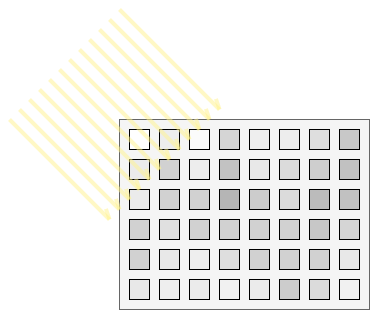

The diagram above was exported from draw.io. Its source (the exported page's mxGraphModel, read from the mxfile embedded in the PNG):
<mxGraphModel dx="1013" dy="1672" grid="1" gridSize="10" guides="1" tooltips="1" connect="1" arrows="1" fold="1" page="1" pageScale="1" pageWidth="850" pageHeight="1100" math="0" shadow="0">
  <root>
    <mxCell id="0" />
    <mxCell id="1" parent="0" />
    <mxCell id="2mhHJQAt0Xc-ntE4cOjw-108" value="" style="group" vertex="1" connectable="0" parent="1">
      <mxGeometry x="160" y="80" width="250" height="190" as="geometry" />
    </mxCell>
    <mxCell id="2mhHJQAt0Xc-ntE4cOjw-11" value="" style="rounded=0;whiteSpace=wrap;html=1;fillColor=#f5f5f5;fontColor=#333333;strokeColor=#666666;" vertex="1" parent="2mhHJQAt0Xc-ntE4cOjw-108">
      <mxGeometry width="250" height="190" as="geometry" />
    </mxCell>
    <mxCell id="2mhHJQAt0Xc-ntE4cOjw-12" value="" style="whiteSpace=wrap;html=1;aspect=fixed;" vertex="1" parent="2mhHJQAt0Xc-ntE4cOjw-108">
      <mxGeometry x="10" y="10" width="20" height="20" as="geometry" />
    </mxCell>
    <mxCell id="2mhHJQAt0Xc-ntE4cOjw-13" value="" style="whiteSpace=wrap;html=1;aspect=fixed;fillColor=light-dark(#ededed, #ededed);" vertex="1" parent="2mhHJQAt0Xc-ntE4cOjw-108">
      <mxGeometry x="40" y="10" width="20" height="20" as="geometry" />
    </mxCell>
    <mxCell id="2mhHJQAt0Xc-ntE4cOjw-14" value="" style="whiteSpace=wrap;html=1;aspect=fixed;fillColor=#FBFBFB;" vertex="1" parent="2mhHJQAt0Xc-ntE4cOjw-108">
      <mxGeometry x="70" y="10" width="20" height="20" as="geometry" />
    </mxCell>
    <mxCell id="2mhHJQAt0Xc-ntE4cOjw-15" value="" style="whiteSpace=wrap;html=1;aspect=fixed;fillColor=#D5D5D5;" vertex="1" parent="2mhHJQAt0Xc-ntE4cOjw-108">
      <mxGeometry x="100" y="10" width="20" height="20" as="geometry" />
    </mxCell>
    <mxCell id="2mhHJQAt0Xc-ntE4cOjw-16" value="" style="whiteSpace=wrap;html=1;aspect=fixed;fillColor=#EEEEEE;" vertex="1" parent="2mhHJQAt0Xc-ntE4cOjw-108">
      <mxGeometry x="130" y="10" width="20" height="20" as="geometry" />
    </mxCell>
    <mxCell id="2mhHJQAt0Xc-ntE4cOjw-17" value="" style="whiteSpace=wrap;html=1;aspect=fixed;fillColor=light-dark(#ededed, #ededed);" vertex="1" parent="2mhHJQAt0Xc-ntE4cOjw-108">
      <mxGeometry x="160" y="10" width="20" height="20" as="geometry" />
    </mxCell>
    <mxCell id="2mhHJQAt0Xc-ntE4cOjw-18" value="" style="whiteSpace=wrap;html=1;aspect=fixed;fillColor=#DEDEDE;" vertex="1" parent="2mhHJQAt0Xc-ntE4cOjw-108">
      <mxGeometry x="190" y="10" width="20" height="20" as="geometry" />
    </mxCell>
    <mxCell id="2mhHJQAt0Xc-ntE4cOjw-19" value="" style="whiteSpace=wrap;html=1;aspect=fixed;fillColor=#C8C8C8;" vertex="1" parent="2mhHJQAt0Xc-ntE4cOjw-108">
      <mxGeometry x="220" y="10" width="20" height="20" as="geometry" />
    </mxCell>
    <mxCell id="2mhHJQAt0Xc-ntE4cOjw-68" value="" style="whiteSpace=wrap;html=1;aspect=fixed;fillColor=light-dark(#ebebeb, #ededed);" vertex="1" parent="2mhHJQAt0Xc-ntE4cOjw-108">
      <mxGeometry x="10" y="40" width="20" height="20" as="geometry" />
    </mxCell>
    <mxCell id="2mhHJQAt0Xc-ntE4cOjw-69" value="" style="whiteSpace=wrap;html=1;aspect=fixed;fillColor=light-dark(#d1d1d1, #ededed);" vertex="1" parent="2mhHJQAt0Xc-ntE4cOjw-108">
      <mxGeometry x="40" y="40" width="20" height="20" as="geometry" />
    </mxCell>
    <mxCell id="2mhHJQAt0Xc-ntE4cOjw-70" value="" style="whiteSpace=wrap;html=1;aspect=fixed;fillColor=light-dark(#ededed, #151515);" vertex="1" parent="2mhHJQAt0Xc-ntE4cOjw-108">
      <mxGeometry x="70" y="40" width="20" height="20" as="geometry" />
    </mxCell>
    <mxCell id="2mhHJQAt0Xc-ntE4cOjw-71" value="" style="whiteSpace=wrap;html=1;aspect=fixed;fillColor=light-dark(#c2c2c2, #363636);" vertex="1" parent="2mhHJQAt0Xc-ntE4cOjw-108">
      <mxGeometry x="100" y="40" width="20" height="20" as="geometry" />
    </mxCell>
    <mxCell id="2mhHJQAt0Xc-ntE4cOjw-72" value="" style="whiteSpace=wrap;html=1;aspect=fixed;fillColor=#E8E8E8;" vertex="1" parent="2mhHJQAt0Xc-ntE4cOjw-108">
      <mxGeometry x="130" y="40" width="20" height="20" as="geometry" />
    </mxCell>
    <mxCell id="2mhHJQAt0Xc-ntE4cOjw-73" value="" style="whiteSpace=wrap;html=1;aspect=fixed;fillColor=light-dark(#DBDBDB,#EDEDED);" vertex="1" parent="2mhHJQAt0Xc-ntE4cOjw-108">
      <mxGeometry x="160" y="40" width="20" height="20" as="geometry" />
    </mxCell>
    <mxCell id="2mhHJQAt0Xc-ntE4cOjw-74" value="" style="whiteSpace=wrap;html=1;aspect=fixed;fillColor=#CECECE;" vertex="1" parent="2mhHJQAt0Xc-ntE4cOjw-108">
      <mxGeometry x="190" y="40" width="20" height="20" as="geometry" />
    </mxCell>
    <mxCell id="2mhHJQAt0Xc-ntE4cOjw-75" value="" style="whiteSpace=wrap;html=1;aspect=fixed;fillColor=#C1C1C1;" vertex="1" parent="2mhHJQAt0Xc-ntE4cOjw-108">
      <mxGeometry x="220" y="40" width="20" height="20" as="geometry" />
    </mxCell>
    <mxCell id="2mhHJQAt0Xc-ntE4cOjw-76" value="" style="whiteSpace=wrap;html=1;aspect=fixed;fillColor=light-dark(#ebebeb, #ededed);" vertex="1" parent="2mhHJQAt0Xc-ntE4cOjw-108">
      <mxGeometry x="10" y="70" width="20" height="20" as="geometry" />
    </mxCell>
    <mxCell id="2mhHJQAt0Xc-ntE4cOjw-77" value="" style="whiteSpace=wrap;html=1;aspect=fixed;fillColor=light-dark(#d1d1d1, #ededed);" vertex="1" parent="2mhHJQAt0Xc-ntE4cOjw-108">
      <mxGeometry x="40" y="70" width="20" height="20" as="geometry" />
    </mxCell>
    <mxCell id="2mhHJQAt0Xc-ntE4cOjw-78" value="" style="whiteSpace=wrap;html=1;aspect=fixed;fillColor=light-dark(#d1d1d1, #151515);" vertex="1" parent="2mhHJQAt0Xc-ntE4cOjw-108">
      <mxGeometry x="70" y="70" width="20" height="20" as="geometry" />
    </mxCell>
    <mxCell id="2mhHJQAt0Xc-ntE4cOjw-79" value="" style="whiteSpace=wrap;html=1;aspect=fixed;fillColor=light-dark(#B5B5B5,#363636);" vertex="1" parent="2mhHJQAt0Xc-ntE4cOjw-108">
      <mxGeometry x="100" y="70" width="20" height="20" as="geometry" />
    </mxCell>
    <mxCell id="2mhHJQAt0Xc-ntE4cOjw-80" value="" style="whiteSpace=wrap;html=1;aspect=fixed;fillColor=light-dark(#cccccc, #262626);" vertex="1" parent="2mhHJQAt0Xc-ntE4cOjw-108">
      <mxGeometry x="130" y="70" width="20" height="20" as="geometry" />
    </mxCell>
    <mxCell id="2mhHJQAt0Xc-ntE4cOjw-81" value="" style="whiteSpace=wrap;html=1;aspect=fixed;fillColor=light-dark(#DBDBDB,#EDEDED);" vertex="1" parent="2mhHJQAt0Xc-ntE4cOjw-108">
      <mxGeometry x="160" y="70" width="20" height="20" as="geometry" />
    </mxCell>
    <mxCell id="2mhHJQAt0Xc-ntE4cOjw-82" value="" style="whiteSpace=wrap;html=1;aspect=fixed;fillColor=#BBBBBB;" vertex="1" parent="2mhHJQAt0Xc-ntE4cOjw-108">
      <mxGeometry x="190" y="70" width="20" height="20" as="geometry" />
    </mxCell>
    <mxCell id="2mhHJQAt0Xc-ntE4cOjw-83" value="" style="whiteSpace=wrap;html=1;aspect=fixed;fillColor=#C1C1C1;" vertex="1" parent="2mhHJQAt0Xc-ntE4cOjw-108">
      <mxGeometry x="220" y="70" width="20" height="20" as="geometry" />
    </mxCell>
    <mxCell id="2mhHJQAt0Xc-ntE4cOjw-84" value="" style="whiteSpace=wrap;html=1;aspect=fixed;fillColor=light-dark(#D1D1D1,#EDEDED);" vertex="1" parent="2mhHJQAt0Xc-ntE4cOjw-108">
      <mxGeometry x="10" y="100" width="20" height="20" as="geometry" />
    </mxCell>
    <mxCell id="2mhHJQAt0Xc-ntE4cOjw-85" value="" style="whiteSpace=wrap;html=1;aspect=fixed;fillColor=light-dark(#e0e0e0, #EDEDED);" vertex="1" parent="2mhHJQAt0Xc-ntE4cOjw-108">
      <mxGeometry x="40" y="100" width="20" height="20" as="geometry" />
    </mxCell>
    <mxCell id="2mhHJQAt0Xc-ntE4cOjw-86" value="" style="whiteSpace=wrap;html=1;aspect=fixed;fillColor=light-dark(#D1D1D1,#EDEDED);" vertex="1" parent="2mhHJQAt0Xc-ntE4cOjw-108">
      <mxGeometry x="70" y="100" width="20" height="20" as="geometry" />
    </mxCell>
    <mxCell id="2mhHJQAt0Xc-ntE4cOjw-87" value="" style="whiteSpace=wrap;html=1;aspect=fixed;fillColor=light-dark(#D1D1D1,#EDEDED);" vertex="1" parent="2mhHJQAt0Xc-ntE4cOjw-108">
      <mxGeometry x="100" y="100" width="20" height="20" as="geometry" />
    </mxCell>
    <mxCell id="2mhHJQAt0Xc-ntE4cOjw-88" value="" style="whiteSpace=wrap;html=1;aspect=fixed;fillColor=light-dark(#D1D1D1,#EDEDED);" vertex="1" parent="2mhHJQAt0Xc-ntE4cOjw-108">
      <mxGeometry x="130" y="100" width="20" height="20" as="geometry" />
    </mxCell>
    <mxCell id="2mhHJQAt0Xc-ntE4cOjw-89" value="" style="whiteSpace=wrap;html=1;aspect=fixed;fillColor=light-dark(#D1D1D1,#EDEDED);" vertex="1" parent="2mhHJQAt0Xc-ntE4cOjw-108">
      <mxGeometry x="160" y="100" width="20" height="20" as="geometry" />
    </mxCell>
    <mxCell id="2mhHJQAt0Xc-ntE4cOjw-90" value="" style="whiteSpace=wrap;html=1;aspect=fixed;fillColor=light-dark(#c7c7c7, #EDEDED);" vertex="1" parent="2mhHJQAt0Xc-ntE4cOjw-108">
      <mxGeometry x="190" y="100" width="20" height="20" as="geometry" />
    </mxCell>
    <mxCell id="2mhHJQAt0Xc-ntE4cOjw-91" value="" style="whiteSpace=wrap;html=1;aspect=fixed;fillColor=light-dark(#D5D5D5,#EDEDED);" vertex="1" parent="2mhHJQAt0Xc-ntE4cOjw-108">
      <mxGeometry x="220" y="100" width="20" height="20" as="geometry" />
    </mxCell>
    <mxCell id="2mhHJQAt0Xc-ntE4cOjw-92" value="" style="whiteSpace=wrap;html=1;aspect=fixed;fillColor=light-dark(#D1D1D1,#EDEDED);" vertex="1" parent="2mhHJQAt0Xc-ntE4cOjw-108">
      <mxGeometry x="10" y="130" width="20" height="20" as="geometry" />
    </mxCell>
    <mxCell id="2mhHJQAt0Xc-ntE4cOjw-93" value="" style="whiteSpace=wrap;html=1;aspect=fixed;fillColor=light-dark(#E8E8E8,#EDEDED);" vertex="1" parent="2mhHJQAt0Xc-ntE4cOjw-108">
      <mxGeometry x="40" y="130" width="20" height="20" as="geometry" />
    </mxCell>
    <mxCell id="2mhHJQAt0Xc-ntE4cOjw-94" value="" style="whiteSpace=wrap;html=1;aspect=fixed;fillColor=light-dark(#EEEEEE,#EDEDED);" vertex="1" parent="2mhHJQAt0Xc-ntE4cOjw-108">
      <mxGeometry x="70" y="130" width="20" height="20" as="geometry" />
    </mxCell>
    <mxCell id="2mhHJQAt0Xc-ntE4cOjw-95" value="" style="whiteSpace=wrap;html=1;aspect=fixed;fillColor=light-dark(#DEDEDE,#EDEDED);" vertex="1" parent="2mhHJQAt0Xc-ntE4cOjw-108">
      <mxGeometry x="100" y="130" width="20" height="20" as="geometry" />
    </mxCell>
    <mxCell id="2mhHJQAt0Xc-ntE4cOjw-96" value="" style="whiteSpace=wrap;html=1;aspect=fixed;fillColor=light-dark(#D1D1D1,#EDEDED);" vertex="1" parent="2mhHJQAt0Xc-ntE4cOjw-108">
      <mxGeometry x="130" y="130" width="20" height="20" as="geometry" />
    </mxCell>
    <mxCell id="2mhHJQAt0Xc-ntE4cOjw-97" value="" style="whiteSpace=wrap;html=1;aspect=fixed;fillColor=light-dark(#D1D1D1,#EDEDED);" vertex="1" parent="2mhHJQAt0Xc-ntE4cOjw-108">
      <mxGeometry x="160" y="130" width="20" height="20" as="geometry" />
    </mxCell>
    <mxCell id="2mhHJQAt0Xc-ntE4cOjw-98" value="" style="whiteSpace=wrap;html=1;aspect=fixed;fillColor=light-dark(#D1D1D1,#EDEDED);" vertex="1" parent="2mhHJQAt0Xc-ntE4cOjw-108">
      <mxGeometry x="190" y="130" width="20" height="20" as="geometry" />
    </mxCell>
    <mxCell id="2mhHJQAt0Xc-ntE4cOjw-99" value="" style="whiteSpace=wrap;html=1;aspect=fixed;fillColor=light-dark(#E8E8E8,#EDEDED);" vertex="1" parent="2mhHJQAt0Xc-ntE4cOjw-108">
      <mxGeometry x="220" y="130" width="20" height="20" as="geometry" />
    </mxCell>
    <mxCell id="2mhHJQAt0Xc-ntE4cOjw-100" value="" style="whiteSpace=wrap;html=1;aspect=fixed;fillColor=light-dark(#E8E8E8,#EDEDED);" vertex="1" parent="2mhHJQAt0Xc-ntE4cOjw-108">
      <mxGeometry x="10" y="160" width="20" height="20" as="geometry" />
    </mxCell>
    <mxCell id="2mhHJQAt0Xc-ntE4cOjw-101" value="" style="whiteSpace=wrap;html=1;aspect=fixed;fillColor=light-dark(#EEEEEE,#EDEDED);" vertex="1" parent="2mhHJQAt0Xc-ntE4cOjw-108">
      <mxGeometry x="40" y="160" width="20" height="20" as="geometry" />
    </mxCell>
    <mxCell id="2mhHJQAt0Xc-ntE4cOjw-102" value="" style="whiteSpace=wrap;html=1;aspect=fixed;fillColor=light-dark(#EBEBEB,#EDEDED);" vertex="1" parent="2mhHJQAt0Xc-ntE4cOjw-108">
      <mxGeometry x="70" y="160" width="20" height="20" as="geometry" />
    </mxCell>
    <mxCell id="2mhHJQAt0Xc-ntE4cOjw-103" value="" style="whiteSpace=wrap;html=1;aspect=fixed;fillColor=light-dark(#F1F1F1,#EDEDED);" vertex="1" parent="2mhHJQAt0Xc-ntE4cOjw-108">
      <mxGeometry x="100" y="160" width="20" height="20" as="geometry" />
    </mxCell>
    <mxCell id="2mhHJQAt0Xc-ntE4cOjw-104" value="" style="whiteSpace=wrap;html=1;aspect=fixed;fillColor=light-dark(#ebebeb, #EDEDED);" vertex="1" parent="2mhHJQAt0Xc-ntE4cOjw-108">
      <mxGeometry x="130" y="160" width="20" height="20" as="geometry" />
    </mxCell>
    <mxCell id="2mhHJQAt0Xc-ntE4cOjw-105" value="" style="whiteSpace=wrap;html=1;aspect=fixed;fillColor=light-dark(#cccccc, #EDEDED);" vertex="1" parent="2mhHJQAt0Xc-ntE4cOjw-108">
      <mxGeometry x="160" y="160" width="20" height="20" as="geometry" />
    </mxCell>
    <mxCell id="2mhHJQAt0Xc-ntE4cOjw-106" value="" style="whiteSpace=wrap;html=1;aspect=fixed;fillColor=light-dark(#DBDBDB,#EDEDED);" vertex="1" parent="2mhHJQAt0Xc-ntE4cOjw-108">
      <mxGeometry x="190" y="160" width="20" height="20" as="geometry" />
    </mxCell>
    <mxCell id="2mhHJQAt0Xc-ntE4cOjw-107" value="" style="whiteSpace=wrap;html=1;aspect=fixed;fillColor=light-dark(#F1F1F1,#EDEDED);" vertex="1" parent="2mhHJQAt0Xc-ntE4cOjw-108">
      <mxGeometry x="220" y="160" width="20" height="20" as="geometry" />
    </mxCell>
    <mxCell id="2mhHJQAt0Xc-ntE4cOjw-125" value="" style="group;opacity=50;" vertex="1" connectable="0" parent="1">
      <mxGeometry x="50" y="-30" width="210" height="210" as="geometry" />
    </mxCell>
    <mxCell id="2mhHJQAt0Xc-ntE4cOjw-111" value="" style="endArrow=openAsync;html=1;rounded=0;strokeWidth=4;fillColor=#fff2cc;strokeColor=#FFF48D;jumpStyle=none;curved=0;endFill=0;opacity=50;" edge="1" parent="2mhHJQAt0Xc-ntE4cOjw-125">
      <mxGeometry width="50" height="50" relative="1" as="geometry">
        <mxPoint y="110" as="sourcePoint" />
        <mxPoint x="100" y="210" as="targetPoint" />
      </mxGeometry>
    </mxCell>
    <mxCell id="2mhHJQAt0Xc-ntE4cOjw-113" value="" style="endArrow=openAsync;html=1;rounded=0;strokeWidth=4;fillColor=#fff2cc;strokeColor=#FFF48D;jumpStyle=none;curved=0;endFill=0;opacity=50;" edge="1" parent="2mhHJQAt0Xc-ntE4cOjw-125">
      <mxGeometry width="50" height="50" relative="1" as="geometry">
        <mxPoint x="10" y="100" as="sourcePoint" />
        <mxPoint x="110" y="200" as="targetPoint" />
      </mxGeometry>
    </mxCell>
    <mxCell id="2mhHJQAt0Xc-ntE4cOjw-114" value="" style="endArrow=openAsync;html=1;rounded=0;strokeWidth=4;fillColor=#fff2cc;strokeColor=#FFF48D;jumpStyle=none;curved=0;endFill=0;opacity=50;" edge="1" parent="2mhHJQAt0Xc-ntE4cOjw-125">
      <mxGeometry width="50" height="50" relative="1" as="geometry">
        <mxPoint x="20" y="90" as="sourcePoint" />
        <mxPoint x="120" y="190" as="targetPoint" />
      </mxGeometry>
    </mxCell>
    <mxCell id="2mhHJQAt0Xc-ntE4cOjw-115" value="" style="endArrow=openAsync;html=1;rounded=0;strokeWidth=4;fillColor=#fff2cc;strokeColor=#FFF48D;jumpStyle=none;curved=0;endFill=0;opacity=50;" edge="1" parent="2mhHJQAt0Xc-ntE4cOjw-125">
      <mxGeometry width="50" height="50" relative="1" as="geometry">
        <mxPoint x="30" y="80" as="sourcePoint" />
        <mxPoint x="130" y="180" as="targetPoint" />
      </mxGeometry>
    </mxCell>
    <mxCell id="2mhHJQAt0Xc-ntE4cOjw-116" value="" style="endArrow=openAsync;html=1;rounded=0;strokeWidth=4;fillColor=#fff2cc;strokeColor=#FFF48D;jumpStyle=none;curved=0;endFill=0;opacity=50;" edge="1" parent="2mhHJQAt0Xc-ntE4cOjw-125">
      <mxGeometry width="50" height="50" relative="1" as="geometry">
        <mxPoint x="40" y="70" as="sourcePoint" />
        <mxPoint x="140" y="170" as="targetPoint" />
      </mxGeometry>
    </mxCell>
    <mxCell id="2mhHJQAt0Xc-ntE4cOjw-117" value="" style="endArrow=openAsync;html=1;rounded=0;strokeWidth=4;fillColor=#fff2cc;strokeColor=#FFF48D;jumpStyle=none;curved=0;endFill=0;opacity=50;" edge="1" parent="2mhHJQAt0Xc-ntE4cOjw-125">
      <mxGeometry width="50" height="50" relative="1" as="geometry">
        <mxPoint x="50" y="60" as="sourcePoint" />
        <mxPoint x="150" y="160" as="targetPoint" />
      </mxGeometry>
    </mxCell>
    <mxCell id="2mhHJQAt0Xc-ntE4cOjw-118" value="" style="endArrow=openAsync;html=1;rounded=0;strokeWidth=4;fillColor=#fff2cc;strokeColor=#FFF48D;jumpStyle=none;curved=0;endFill=0;opacity=50;" edge="1" parent="2mhHJQAt0Xc-ntE4cOjw-125">
      <mxGeometry width="50" height="50" relative="1" as="geometry">
        <mxPoint x="60" y="50" as="sourcePoint" />
        <mxPoint x="160" y="150" as="targetPoint" />
      </mxGeometry>
    </mxCell>
    <mxCell id="2mhHJQAt0Xc-ntE4cOjw-119" value="" style="endArrow=openAsync;html=1;rounded=0;strokeWidth=4;fillColor=#fff2cc;strokeColor=#FFF48D;jumpStyle=none;curved=0;endFill=0;opacity=50;" edge="1" parent="2mhHJQAt0Xc-ntE4cOjw-125">
      <mxGeometry width="50" height="50" relative="1" as="geometry">
        <mxPoint x="70" y="40" as="sourcePoint" />
        <mxPoint x="170" y="140" as="targetPoint" />
      </mxGeometry>
    </mxCell>
    <mxCell id="2mhHJQAt0Xc-ntE4cOjw-120" value="" style="endArrow=openAsync;html=1;rounded=0;strokeWidth=4;fillColor=#fff2cc;strokeColor=#FFF48D;jumpStyle=none;curved=0;endFill=0;opacity=50;" edge="1" parent="2mhHJQAt0Xc-ntE4cOjw-125">
      <mxGeometry width="50" height="50" relative="1" as="geometry">
        <mxPoint x="80" y="30" as="sourcePoint" />
        <mxPoint x="180" y="130" as="targetPoint" />
      </mxGeometry>
    </mxCell>
    <mxCell id="2mhHJQAt0Xc-ntE4cOjw-121" value="" style="endArrow=openAsync;html=1;rounded=0;strokeWidth=4;fillColor=#fff2cc;strokeColor=#FFF48D;jumpStyle=none;curved=0;endFill=0;opacity=50;" edge="1" parent="2mhHJQAt0Xc-ntE4cOjw-125">
      <mxGeometry width="50" height="50" relative="1" as="geometry">
        <mxPoint x="90" y="20" as="sourcePoint" />
        <mxPoint x="190" y="120" as="targetPoint" />
      </mxGeometry>
    </mxCell>
    <mxCell id="2mhHJQAt0Xc-ntE4cOjw-122" value="" style="endArrow=openAsync;html=1;rounded=0;strokeWidth=4;fillColor=#fff2cc;strokeColor=#FFF48D;jumpStyle=none;curved=0;endFill=0;opacity=50;" edge="1" parent="2mhHJQAt0Xc-ntE4cOjw-125">
      <mxGeometry width="50" height="50" relative="1" as="geometry">
        <mxPoint x="100" y="10" as="sourcePoint" />
        <mxPoint x="200" y="110" as="targetPoint" />
      </mxGeometry>
    </mxCell>
    <mxCell id="2mhHJQAt0Xc-ntE4cOjw-123" value="" style="endArrow=openAsync;html=1;rounded=0;strokeWidth=4;fillColor=#fff2cc;strokeColor=#FFF48D;jumpStyle=none;curved=0;endFill=0;opacity=50;" edge="1" parent="2mhHJQAt0Xc-ntE4cOjw-125">
      <mxGeometry width="50" height="50" relative="1" as="geometry">
        <mxPoint x="110" as="sourcePoint" />
        <mxPoint x="210" y="100" as="targetPoint" />
      </mxGeometry>
    </mxCell>
  </root>
</mxGraphModel>